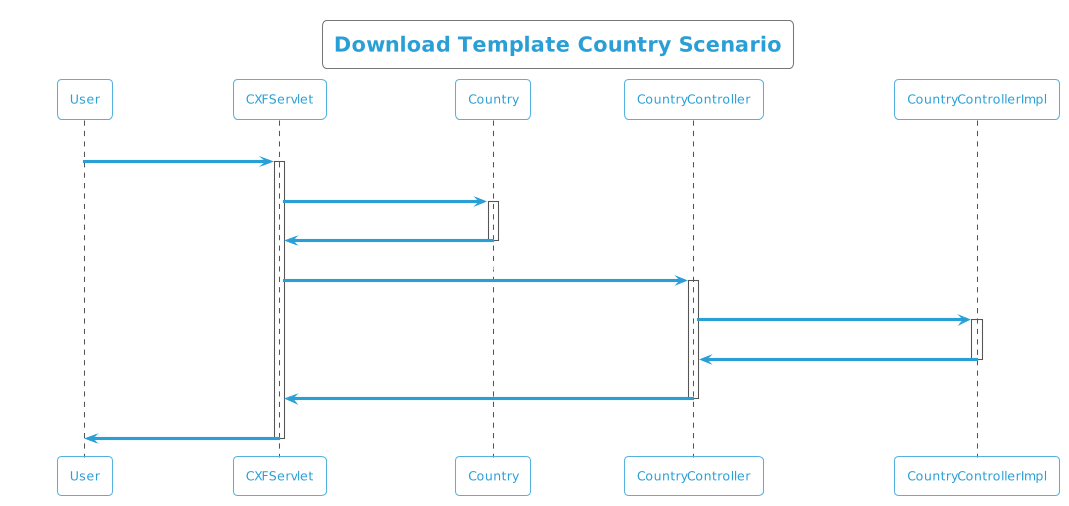

The diagram above was rendered by PlantUML. Its source (embedded in the PNG):
@startuml
!theme cyborg-outline
title  Download Template Country Scenario
participant User
User -> CXFServlet: Country
activate CXFServlet
CXFServlet -> Country: << downloadTemplate >>
activate Country
Country -> CXFServlet: << instance >>
deactivate Country
CXFServlet -> CountryController: downloadTemplate(:String fileName)
activate CountryController
CountryController -> CountryControllerImpl: ResponseBuilder(workbook,fileName)
activate CountryControllerImpl
CountryControllerImpl -> CountryController: response(:ResponseEntity)
deactivate CountryControllerImpl
CountryController -> CXFServlet: << Country  >>
deactivate CountryController
CXFServlet -> User: marshalled Country XML
deactivate CXFServlet
@enduml